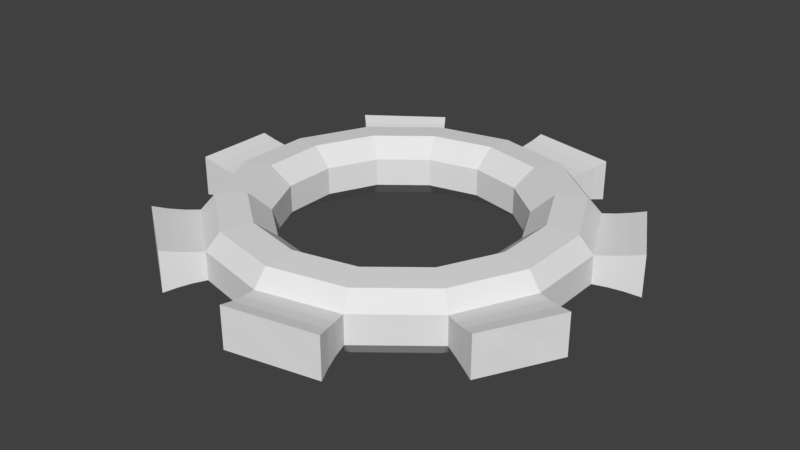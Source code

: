 # Source: cog_2.blend  (saved by Blender 2.79.0; exported with 4.5.12 LTS)
import bpy
from mathutils import Matrix  # noqa: F401  (used for matrix-valued properties, if any)

bpy.ops.wm.read_factory_settings(use_empty=True)
scene = bpy.context.scene
scene.name = 'Scene'

# ---- collections
col_collection_1 = bpy.data.collections.new('Collection 1'); scene.collection.children.link(col_collection_1)

# ---- world
world_world = bpy.data.worlds.new('World'); scene.world = world_world
world_world.color = (0.05088, 0.05088, 0.05088)
world_world.use_sun_shadow = False
world_world.sun_shadow_jitter_overblur = 0.0
world_world.cycles.sampling_method = 'MANUAL'

# ---- meshes
me_cylinder_001 = bpy.data.meshes.new('Cylinder.001')
me_cylinder_001.from_pydata([(-0.002928, 1.542, -0.119), (-0.002928, 1.542, 0.119), (0.6708, 1.389, -0.119), (0.6708, 1.389, 0.119), (1.202, 0.9614, -0.119), (1.202, 0.9614, 0.119), (1.502, 0.3431, -0.119), (1.502, 0.3431, 0.119), (1.502, -0.3431, -0.119), (1.502, -0.3431, 0.119), (1.202, -0.9614, -0.119), (1.202, -0.9614, 0.119), (0.6708, -1.389, -0.119), (0.6708, -1.389, 0.119), (-0.002928, -1.542, -0.119), (-0.002928, -1.542, 0.119), (-0.6656, -1.389, -0.119), (-0.6656, -1.389, 0.119), (-1.206, -0.9614, -0.119), (-1.206, -0.9614, 0.119), (-1.501, -0.3431, -0.119), (-1.501, -0.3431, 0.119), (-1.501, 0.3431, -0.119), (-1.501, 0.3431, 0.119), (-1.206, 0.9614, -0.119), (-1.206, 0.9614, 0.119), (-0.6656, 1.389, -0.119), (-0.6656, 1.389, 0.119), (0.03796, 1.881, -0.1736), (0.7858, 1.728, -0.1736), (0.7858, 1.728, 0.1736), (0.03796, 1.881, 0.1736), (1.501, 1.112, 0.1736), (1.501, 1.112, -0.1736), (1.834, 0.4939, -0.1736), (1.834, 0.4939, 0.1736), (1.834, -0.4939, 0.1736), (1.834, -0.4939, -0.1736), (1.501, -1.112, -0.1736), (1.501, -1.112, 0.1736), (0.7858, -1.728, 0.1736), (0.7858, -1.728, -0.1736), (0.03796, -1.881, -0.1736), (0.03796, -1.881, 0.1736), (-0.8542, -1.661, 0.1736), (-0.8542, -1.661, -0.1736), (-1.454, -1.233, -0.1736), (-1.454, -1.233, 0.1736), (-1.851, -0.3431, 0.1736), (-1.851, -0.3431, -0.1736), (-1.851, 0.3431, -0.1736), (-1.851, 0.3431, 0.1736), (-1.454, 1.233, 0.1736), (-1.454, 1.233, -0.1736), (-0.8542, 1.661, -0.1736), (-0.8542, 1.661, 0.1736), (0.01469, 1.655, -0.1288), (0.02801, 1.768, -0.147), (0.7408, 1.615, -0.147), (0.7029, 1.502, -0.1288), (0.7029, 1.502, 0.1288), (0.7408, 1.615, 0.147), (0.02801, 1.768, 0.147), (0.01469, 1.655, 0.1288), (-1.281, 1.052, 0.1288), (-1.363, 1.143, 0.147), (-1.363, 1.143, -0.147), (-1.281, 1.052, -0.1288), (-0.7912, 1.57, -0.147), (-0.7294, 1.48, -0.1288), (-0.7294, 1.48, 0.1288), (-0.7912, 1.57, 0.147), (-1.612, -0.3431, -0.1288), (-1.727, -0.3431, -0.147), (-1.727, 0.3431, -0.147), (-1.612, 0.3431, -0.1288), (-1.612, 0.3431, 0.1288), (-1.727, 0.3431, 0.147), (-1.727, -0.3431, 0.147), (-1.612, -0.3431, 0.1288), (-0.7294, -1.48, 0.1288), (-0.7912, -1.57, 0.147), (-0.7912, -1.57, -0.147), (-0.7294, -1.48, -0.1288), (-1.363, -1.143, -0.147), (-1.281, -1.052, -0.1288), (-1.281, -1.052, 0.1288), (-1.363, -1.143, 0.147), (0.7029, -1.502, 0.1288), (0.7408, -1.615, 0.147), (0.7408, -1.615, -0.147), (0.7029, -1.502, -0.1288), (0.02801, -1.768, -0.147), (0.01469, -1.655, -0.1288), (0.01469, -1.655, 0.1288), (0.02801, -1.768, 0.147), (1.606, -0.3934, 0.1288), (1.715, -0.4437, 0.147), (1.715, -0.4437, -0.147), (1.606, -0.3934, -0.1288), (1.398, -1.062, -0.147), (1.3, -1.012, -0.1288), (1.3, -1.012, 0.1288), (1.398, -1.062, 0.147), (1.3, 1.012, 0.1288), (1.398, 1.062, 0.147), (1.398, 1.062, -0.147), (1.3, 1.012, -0.1288), (1.715, 0.4437, -0.147), (1.606, 0.3934, -0.1288), (1.606, 0.3934, 0.1288), (1.715, 0.4437, 0.147), (-1.071, 1.068, -0.119), (-0.9357, 1.175, -0.119), (-0.8006, 1.282, -0.119), (-0.8006, 1.282, 0.119), (-0.9357, 1.175, 0.119), (-1.071, 1.068, 0.119), (-1.304, 1.34, -0.1736), (-1.154, 1.447, -0.1736), (-1.004, 1.554, -0.1736), (-1.004, 1.554, 0.1736), (-1.154, 1.447, 0.1736), (-1.304, 1.34, 0.1736), (-0.8674, 1.373, 0.1288), (-1.005, 1.266, 0.1288), (-1.143, 1.159, 0.1288), (-0.9341, 1.463, 0.147), (-1.077, 1.356, 0.147), (-1.22, 1.25, 0.147), (-1.143, 1.159, -0.1288), (-1.005, 1.266, -0.1288), (-0.8674, 1.373, -0.1288), (-1.22, 1.25, -0.147), (-1.077, 1.356, -0.147), (-0.9341, 1.463, -0.147), (-1.501, -0.1144, -0.119), (-1.501, 0.1144, -0.119), (-1.501, 0.1144, 0.119), (-1.501, -0.1144, 0.119), (-1.851, -0.1144, -0.1736), (-1.851, 0.1144, -0.1736), (-1.851, 0.1144, 0.1736), (-1.851, -0.1144, 0.1736), (-1.612, -0.1144, -0.1288), (-1.612, 0.1144, -0.1288), (-1.727, -0.1144, -0.147), (-1.727, 0.1144, -0.147), (-1.612, 0.1144, 0.1288), (-1.612, -0.1144, 0.1288), (-1.727, 0.1144, 0.147), (-1.727, -0.1144, 0.147), (-0.8457, -1.247, -0.119), (-1.026, -1.104, -0.119), (-1.026, -1.104, 0.119), (-0.8457, -1.247, 0.119), (-1.054, -1.518, -0.1736), (-1.254, -1.376, -0.1736), (-1.254, -1.376, 0.1736), (-1.054, -1.518, 0.1736), (-1.097, -1.195, 0.1288), (-0.9134, -1.337, 0.1288), (-1.172, -1.285, 0.147), (-0.9818, -1.428, 0.147), (-0.9134, -1.337, -0.1288), (-1.097, -1.195, -0.1288), (-0.9818, -1.428, -0.147), (-1.172, -1.285, -0.147), (0.2217, 1.491, -0.119), (0.4462, 1.44, -0.119), (0.4462, 1.44, 0.119), (0.2217, 1.491, 0.119), (0.2872, 1.83, -0.1736), (0.5365, 1.779, -0.1736), (0.5365, 1.779, 0.1736), (0.2872, 1.83, 0.1736), (0.4735, 1.553, 0.1288), (0.2441, 1.604, 0.1288), (0.5032, 1.666, 0.147), (0.2656, 1.717, 0.147), (0.2441, 1.604, -0.1288), (0.4735, 1.553, -0.1288), (0.2656, 1.717, -0.147), (0.5032, 1.666, -0.147), (1.302, 0.7553, -0.119), (1.402, 0.5492, -0.119), (1.402, 0.5492, 0.119), (1.302, 0.7553, 0.119), (1.612, 0.9061, -0.1736), (1.723, 0.7, -0.1736), (1.723, 0.7, 0.1736), (1.612, 0.9061, 0.1736), (1.504, 0.5995, 0.1288), (1.402, 0.8056, 0.1288), (1.609, 0.6497, 0.147), (1.503, 0.8558, 0.147), (1.402, 0.8056, -0.1288), (1.504, 0.5995, -0.1288), (1.503, 0.8558, -0.147), (1.609, 0.6497, -0.147), (1.402, -0.5492, -0.119), (1.302, -0.7553, -0.119), (1.302, -0.7553, 0.119), (1.402, -0.5492, 0.119), (1.723, -0.7, -0.1736), (1.612, -0.9061, -0.1736), (1.612, -0.9061, 0.1736), (1.723, -0.7, 0.1736), (1.402, -0.8056, 0.1288), (1.504, -0.5995, 0.1288), (1.503, -0.8558, 0.147), (1.609, -0.6497, 0.147), (1.504, -0.5995, -0.1288), (1.402, -0.8056, -0.1288), (1.609, -0.6497, -0.147), (1.503, -0.8558, -0.147), (0.4462, -1.44, -0.119), (0.2217, -1.491, -0.119), (0.2217, -1.491, 0.119), (0.4462, -1.44, 0.119), (0.5365, -1.779, -0.1736), (0.2872, -1.83, -0.1736), (0.2872, -1.83, 0.1736), (0.5365, -1.779, 0.1736), (0.4735, -1.553, -0.1288), (0.2441, -1.604, -0.1288), (0.5032, -1.666, -0.147), (0.2656, -1.717, -0.147), (0.2441, -1.604, 0.1288), (0.4735, -1.553, 0.1288), (0.2656, -1.717, 0.147), (0.5032, -1.666, 0.147), (-0.003149, 1.542, 0.0), (0.671, 1.389, 0.0), (1.202, 0.9614, -5.818e-12), (1.502, 0.3431, -5.818e-12), (1.502, -0.3431, -5.818e-12), (1.202, -0.9614, -5.818e-12), (0.671, -1.389, -5.818e-12), (-0.003149, -1.542, -5.818e-12), (-0.6653, -1.389, -5.818e-12), (-1.206, -0.9614, -5.818e-12), (-1.501, -0.3431, -5.818e-12), (-1.501, 0.3431, -5.818e-12), (-1.206, 0.9614, -4.364e-11), (-0.6653, 1.389, -4.364e-11), (0.03796, 1.881, 0.0), (0.7858, 1.728, 0.0), (1.501, 1.112, -1.791e-10), (1.834, 0.4939, -1.791e-10), (1.834, -0.4939, -1.791e-10), (1.501, -1.112, -1.791e-10), (0.7858, -1.728, -1.791e-10), (0.03796, -1.881, -1.791e-10), (-0.8542, -1.661, -1.791e-10), (-1.454, -1.233, -1.791e-10), (-1.851, -0.3431, -1.791e-10), (-1.851, 0.3431, -1.791e-10), (-1.454, 1.233, -1.343e-09), (-0.8542, 1.661, -1.343e-09), (0.7032, 1.502, 0.0), (0.7411, 1.615, 0.0), (0.01427, 1.655, 0.0), (0.0276, 1.768, 0.0), (-0.7289, 1.48, -2.762e-10), (-0.7909, 1.57, -7.093e-10), (-1.281, 1.052, -2.762e-10), (-1.363, 1.143, -7.093e-10), (-1.612, -0.3431, -3.683e-11), (-1.727, -0.3431, -9.457e-11), (-1.612, 0.3431, -3.683e-11), (-1.727, 0.3431, -9.457e-11), (-1.281, -1.052, -3.683e-11), (-1.363, -1.143, -9.457e-11), (-0.7289, -1.48, -3.683e-11), (-0.7909, -1.57, -9.457e-11), (0.01427, -1.655, -3.683e-11), (0.0276, -1.768, -9.457e-11), (0.7032, -1.502, -3.683e-11), (0.7411, -1.615, -9.457e-11), (1.299, -1.012, -3.683e-11), (1.397, -1.062, -9.457e-11), (1.606, -0.3934, -3.683e-11), (1.715, -0.4437, -9.457e-11), (1.606, 0.3934, -3.683e-11), (1.715, 0.4437, -9.457e-11), (1.299, 1.012, -3.683e-11), (1.397, 1.062, -9.457e-11), (-1.294, 1.34, -7.032e-10), (-1.154, 1.447, -7.032e-10), (-1.014, 1.554, -7.032e-10), (-1.851, -0.1144, -9.376e-11), (-1.851, 0.1144, -9.376e-11), (-1.06, -1.518, -9.376e-11), (-1.248, -1.376, -9.376e-11), (0.2952, 1.83, 0.0), (0.5285, 1.779, 0.0), (1.616, 0.9061, -9.376e-11), (1.72, 0.7, -9.376e-11), (1.72, -0.7, -9.376e-11), (1.616, -0.9061, -9.376e-11), (0.5285, -1.779, -9.376e-11), (0.2952, -1.83, -9.376e-11), (0.4103, 1.335, -0.251), (0.6181, 1.288, -0.251), (0.2026, 1.382, 0.251), (-0.005129, 1.429, 0.251), (1.11, 0.8923, -0.251), (1.11, 0.8923, 0.251), (0.6181, 1.288, 0.251), (1.295, 0.511, -0.251), (1.387, 0.3204, -0.251), (1.202, 0.7016, 0.251), (1.387, -0.3143, -0.251), (1.387, -0.3143, 0.251), (1.387, 0.3204, 0.251), (1.202, -0.6956, -0.251), (1.11, -0.8862, -0.251), (1.295, -0.5049, 0.251), (0.6181, -1.282, -0.251), (0.6181, -1.282, 0.251), (1.11, -0.8862, 0.251), (0.2026, -1.376, -0.251), (-0.005129, -1.423, -0.251), (0.4103, -1.329, 0.251), (-0.618, -1.282, -0.251), (-0.618, -1.282, 0.251), (-0.005129, -1.423, 0.251), (-0.9512, -1.018, -0.251), (-1.118, -0.8862, -0.251), (-0.7846, -1.15, 0.251), (-1.391, -0.3143, -0.251), (-1.391, -0.3143, 0.251), (-1.118, -0.8862, 0.251), (-1.391, 0.1088, -0.251), (-1.391, 0.3204, -0.251), (-1.391, -0.1027, 0.251), (-1.118, 0.8923, -0.251), (-1.118, 0.8923, 0.251), (-1.391, 0.3204, 0.251), (-0.743, 1.189, -0.251), (-0.618, 1.288, -0.251), (-0.9929, 0.9912, 0.251), (-0.005129, 1.429, -0.251), (-0.618, 1.288, 0.251), (-0.9929, 0.9912, -0.251), (-0.8679, 1.09, -0.251), (-0.743, 1.189, 0.251), (-0.8679, 1.09, 0.251), (-1.391, -0.1027, -0.251), (-1.391, 0.1088, 0.251), (-0.7846, -1.15, -0.251), (-0.9512, -1.018, 0.251), (0.2026, 1.382, -0.251), (0.4103, 1.335, 0.251), (1.202, 0.7016, -0.251), (1.295, 0.511, 0.251), (1.295, -0.5049, -0.251), (1.202, -0.6956, 0.251), (0.4103, -1.329, -0.251), (0.2026, -1.376, 0.251), (0.3325, 1.107, -0.2661), (0.5036, 1.068, -0.2661), (0.1613, 1.146, 0.2661), (-0.009905, 1.185, 0.2661), (0.9086, 0.7424, -0.2661), (0.9086, 0.7424, 0.2661), (0.5036, 1.068, 0.2661), (1.061, 0.4282, -0.2661), (1.137, 0.2711, -0.2661), (0.9848, 0.5853, 0.2661), (1.137, -0.2519, -0.2661), (1.137, -0.2519, 0.2661), (1.137, 0.2711, 0.2661), (0.9848, -0.566, -0.2661), (0.9086, -0.7231, -0.2661), (1.061, -0.4089, 0.2661), (0.5036, -1.049, -0.2661), (0.5036, -1.049, 0.2661), (0.9086, -0.7231, 0.2661), (0.1613, -1.127, -0.2661), (-0.009904, -1.166, -0.2661), (0.3325, -1.088, 0.2661), (-0.515, -1.049, -0.2661), (-0.515, -1.049, 0.2661), (-0.009904, -1.166, 0.2661), (-0.7895, -0.8318, -0.2661), (-0.9268, -0.7231, -0.2661), (-0.6522, -0.9405, 0.2661), (-1.152, -0.2519, -0.2661), (-1.152, -0.2519, 0.2661), (-0.9268, -0.7231, 0.2661), (-1.152, 0.09681, -0.2661), (-1.152, 0.2711, -0.2661), (-1.152, -0.07753, 0.2661), (-0.9268, 0.7424, -0.2661), (-0.9268, 0.7424, 0.2661), (-1.152, 0.2711, 0.2661), (-0.6179, 0.9869, -0.2661), (-0.515, 1.068, -0.2661), (-0.8238, 0.8239, 0.2661), (-0.009905, 1.185, -0.2661), (-0.515, 1.068, 0.2661), (-0.8238, 0.8239, -0.2661), (-0.7209, 0.9054, -0.2661), (-0.6179, 0.9869, 0.2661), (-0.7209, 0.9054, 0.2661), (-1.152, -0.07753, -0.2661), (-1.152, 0.09681, 0.2661), (-0.6522, -0.9405, -0.2661), (-0.7895, -0.8318, 0.2661), (0.1613, 1.146, -0.2661), (0.3325, 1.107, 0.2661), (0.9848, 0.5853, -0.2661), (1.061, 0.4282, 0.2661), (1.061, -0.4089, -0.2661), (0.9848, -0.566, 0.2661), (0.3325, -1.088, -0.2661), (0.1613, -1.127, 0.2661), (0.2768, 0.9445, -0.1176), (0.4218, 0.9116, -0.1176), (0.1317, 0.9773, 0.1176), (-0.01332, 1.01, 0.1176), (0.765, 0.6353, -0.1176), (0.765, 0.6353, 0.1176), (0.4218, 0.9116, 0.1176), (0.8941, 0.3691, -0.1176), (0.9587, 0.2359, -0.1176), (0.8296, 0.5022, 0.1176), (0.9587, -0.2072, -0.1176), (0.9587, -0.2072, 0.1176), (0.9587, 0.2359, 0.1176), (0.8296, -0.4734, -0.1176), (0.765, -0.6065, -0.1176), (0.8941, -0.3403, 0.1176), (0.4218, -0.8829, -0.1176), (0.4218, -0.8829, 0.1176), (0.765, -0.6065, 0.1176), (0.1317, -0.9486, -0.1176), (-0.01332, -0.9815, -0.1176), (0.2768, -0.9157, 0.1176), (-0.4413, -0.8829, -0.1176), (-0.4413, -0.8829, 0.1176), (-0.01332, -0.9815, 0.1176), (-0.6739, -0.6987, -0.1176), (-0.7902, -0.6065, -0.1176), (-0.5576, -0.7908, 0.1176), (-0.9807, -0.2072, -0.1176), (-0.9807, -0.2072, 0.1176), (-0.7902, -0.6065, 0.1176), (-0.9807, 0.08822, -0.1176), (-0.9807, 0.2359, -0.1176), (-0.9807, -0.05951, 0.1176), (-0.7902, 0.6353, -0.1176), (-0.7902, 0.6353, 0.1176), (-0.9807, 0.2359, 0.1176), (-0.5285, 0.8425, -0.1176), (-0.4413, 0.9116, -0.1176), (-0.703, 0.7043, 0.1176), (-0.01332, 1.01, -0.1176), (-0.4413, 0.9116, 0.1176), (-0.703, 0.7043, -0.1176), (-0.6158, 0.7734, -0.1176), (-0.5285, 0.8425, 0.1176), (-0.6158, 0.7734, 0.1176), (-0.9807, -0.05951, -0.1176), (-0.9807, 0.08822, 0.1176), (-0.5576, -0.7908, -0.1176), (-0.6739, -0.6987, 0.1176), (0.1317, 0.9773, -0.1176), (0.2768, 0.9445, 0.1176), (0.8296, 0.5022, -0.1176), (0.8941, 0.3691, 0.1176), (0.8941, -0.3403, -0.1176), (0.8296, -0.4734, 0.1176), (0.2768, -0.9157, -0.1176), (0.1317, -0.9486, 0.1176)], [], [(230, 95, 43, 222), (233, 3, 5, 234), (271, 74, 50, 257), (235, 7, 9, 236), (287, 105, 32, 248), (237, 11, 13, 238), (226, 90, 41, 220), (239, 15, 17, 240), (150, 77, 51, 142), (241, 19, 21, 242), (279, 89, 40, 252), (243, 23, 25, 244), (217, 14, 323, 322), (146, 73, 49, 140), (245, 27, 1, 232), (13, 11, 321, 320), (296, 174, 30, 247), (298, 190, 35, 249), (300, 206, 39, 251), (302, 222, 43, 253), (294, 158, 47, 255), (292, 142, 51, 257), (290, 121, 55, 259), (198, 106, 33, 188), (277, 92, 42, 253), (194, 111, 35, 190), (285, 108, 34, 249), (267, 65, 52, 258), (133, 66, 53, 118), (275, 81, 44, 254), (127, 71, 55, 121), (166, 82, 45, 156), (283, 97, 36, 250), (265, 68, 54, 259), (162, 87, 47, 158), (214, 98, 37, 204), (182, 57, 28, 172), (273, 84, 46, 255), (210, 103, 39, 206), (178, 61, 30, 174), (281, 100, 38, 251), (263, 62, 31, 246), (261, 58, 29, 247), (269, 78, 48, 256), (233, 2, 59, 260), (260, 59, 58, 261), (232, 1, 63, 262), (262, 63, 62, 263), (170, 3, 60, 176), (176, 60, 61, 178), (168, 0, 56, 180), (180, 56, 57, 182), (245, 26, 69, 264), (264, 69, 68, 265), (115, 27, 70, 124), (124, 70, 71, 127), (112, 24, 67, 130), (130, 67, 66, 133), (244, 25, 64, 266), (266, 64, 65, 267), (242, 21, 79, 268), (268, 79, 78, 269), (136, 20, 72, 144), (144, 72, 73, 146), (138, 23, 76, 148), (148, 76, 77, 150), (243, 22, 75, 270), (270, 75, 74, 271), (241, 18, 85, 272), (272, 85, 84, 273), (154, 19, 86, 160), (160, 86, 87, 162), (152, 16, 83, 164), (164, 83, 82, 166), (240, 17, 80, 274), (274, 80, 81, 275), (239, 14, 93, 276), (276, 93, 92, 277), (238, 13, 88, 278), (278, 88, 89, 279), (216, 12, 91, 224), (224, 91, 90, 226), (218, 15, 94, 228), (228, 94, 95, 230), (237, 10, 101, 280), (280, 101, 100, 281), (202, 11, 102, 208), (208, 102, 103, 210), (200, 8, 99, 212), (212, 99, 98, 214), (236, 9, 96, 282), (282, 96, 97, 283), (235, 6, 109, 284), (284, 109, 108, 285), (186, 7, 110, 192), (192, 110, 111, 194), (184, 4, 107, 196), (196, 107, 106, 198), (234, 5, 104, 286), (286, 104, 105, 287), (69, 132, 135, 68), (132, 131, 134, 135), (131, 130, 133, 134), (26, 114, 132, 69), (114, 113, 131, 132), (113, 112, 130, 131), (64, 126, 129, 65), (126, 125, 128, 129), (125, 124, 127, 128), (25, 117, 126, 64), (117, 116, 125, 126), (116, 115, 124, 125), (65, 129, 123, 52), (129, 128, 122, 123), (128, 127, 121, 122), (68, 135, 120, 54), (135, 134, 119, 120), (134, 133, 118, 119), (258, 52, 123, 288), (288, 123, 122, 289), (289, 122, 121, 290), (79, 149, 151, 78), (149, 148, 150, 151), (21, 139, 149, 79), (139, 138, 148, 149), (75, 145, 147, 74), (145, 144, 146, 147), (22, 137, 145, 75), (137, 136, 144, 145), (256, 48, 143, 291), (291, 143, 142, 292), (74, 147, 141, 50), (147, 146, 140, 141), (78, 151, 143, 48), (151, 150, 142, 143), (85, 165, 167, 84), (165, 164, 166, 167), (18, 153, 165, 85), (153, 152, 164, 165), (80, 161, 163, 81), (161, 160, 162, 163), (17, 155, 161, 80), (155, 154, 160, 161), (81, 163, 159, 44), (163, 162, 158, 159), (84, 167, 157, 46), (167, 166, 156, 157), (254, 44, 159, 293), (293, 159, 158, 294), (59, 181, 183, 58), (181, 180, 182, 183), (2, 169, 181, 59), (169, 168, 180, 181), (63, 177, 179, 62), (177, 176, 178, 179), (1, 171, 177, 63), (171, 170, 176, 177), (62, 179, 175, 31), (179, 178, 174, 175), (58, 183, 173, 29), (183, 182, 172, 173), (246, 31, 175, 295), (295, 175, 174, 296), (109, 197, 199, 108), (197, 196, 198, 199), (6, 185, 197, 109), (185, 184, 196, 197), (104, 193, 195, 105), (193, 192, 194, 195), (5, 187, 193, 104), (187, 186, 192, 193), (105, 195, 191, 32), (195, 194, 190, 191), (108, 199, 189, 34), (199, 198, 188, 189), (248, 32, 191, 297), (297, 191, 190, 298), (101, 213, 215, 100), (213, 212, 214, 215), (10, 201, 213, 101), (201, 200, 212, 213), (96, 209, 211, 97), (209, 208, 210, 211), (9, 203, 209, 96), (203, 202, 208, 209), (97, 211, 207, 36), (211, 210, 206, 207), (100, 215, 205, 38), (215, 214, 204, 205), (250, 36, 207, 299), (299, 207, 206, 300), (88, 229, 231, 89), (229, 228, 230, 231), (13, 219, 229, 88), (219, 218, 228, 229), (93, 225, 227, 92), (225, 224, 226, 227), (14, 217, 225, 93), (217, 216, 224, 225), (252, 40, 223, 301), (301, 223, 222, 302), (92, 227, 221, 42), (227, 226, 220, 221), (89, 231, 223, 40), (231, 230, 222, 223), (220, 301, 302, 221), (41, 252, 301, 220), (204, 299, 300, 205), (37, 250, 299, 204), (188, 297, 298, 189), (33, 248, 297, 188), (172, 295, 296, 173), (28, 246, 295, 172), (156, 293, 294, 157), (45, 254, 293, 156), (140, 291, 292, 141), (49, 256, 291, 140), (119, 289, 290, 120), (118, 288, 289, 119), (53, 258, 288, 118), (107, 286, 287, 106), (4, 234, 286, 107), (110, 284, 285, 111), (7, 235, 284, 110), (99, 282, 283, 98), (8, 236, 282, 99), (102, 280, 281, 103), (11, 237, 280, 102), (91, 278, 279, 90), (12, 238, 278, 91), (94, 276, 277, 95), (15, 239, 276, 94), (83, 274, 275, 82), (16, 240, 274, 83), (86, 272, 273, 87), (19, 241, 272, 86), (76, 270, 271, 77), (23, 243, 270, 76), (72, 268, 269, 73), (20, 242, 268, 72), (67, 266, 267, 66), (24, 244, 266, 67), (70, 264, 265, 71), (27, 245, 264, 70), (56, 262, 263, 57), (0, 232, 262, 56), (60, 260, 261, 61), (3, 233, 260, 60), (73, 269, 256, 49), (61, 261, 247, 30), (57, 263, 246, 28), (103, 281, 251, 39), (87, 273, 255, 47), (71, 265, 259, 55), (98, 283, 250, 37), (82, 275, 254, 45), (66, 267, 258, 53), (111, 285, 249, 35), (95, 277, 253, 43), (120, 290, 259, 54), (141, 292, 257, 50), (157, 294, 255, 46), (221, 302, 253, 42), (205, 300, 251, 38), (189, 298, 249, 34), (173, 296, 247, 29), (26, 245, 232, 0), (22, 243, 244, 24), (90, 279, 252, 41), (18, 241, 242, 20), (14, 239, 240, 16), (10, 237, 238, 12), (106, 287, 248, 33), (6, 235, 236, 8), (77, 271, 257, 51), (2, 233, 234, 4), (330, 326, 384, 388), (353, 303, 361, 411), (20, 136, 349, 331), (219, 13, 320, 324), (136, 137, 334, 349), (23, 138, 350, 339), (14, 16, 325, 323), (138, 139, 336, 350), (16, 152, 351, 325), (17, 15, 327, 326), (152, 153, 328, 351), (153, 18, 329, 328), (19, 154, 352, 333), (155, 17, 326, 330), (154, 155, 330, 352), (169, 2, 304, 303), (24, 112, 345, 337), (0, 168, 353, 343), (171, 1, 306, 305), (112, 113, 346, 345), (168, 169, 303, 353), (18, 20, 331, 329), (113, 114, 340, 346), (3, 170, 354, 309), (21, 19, 333, 332), (27, 115, 347, 344), (170, 171, 305, 354), (2, 4, 307, 304), (115, 116, 348, 347), (4, 184, 355, 307), (137, 22, 335, 334), (5, 3, 309, 308), (116, 117, 342, 348), (184, 185, 310, 355), (139, 21, 332, 336), (7, 186, 356, 315), (185, 6, 311, 310), (186, 187, 312, 356), (22, 24, 337, 335), (187, 5, 308, 312), (8, 200, 357, 313), (25, 23, 339, 338), (200, 201, 316, 357), (6, 8, 313, 311), (11, 202, 358, 321), (114, 26, 341, 340), (9, 7, 315, 314), (202, 203, 318, 358), (117, 25, 338, 342), (12, 216, 359, 319), (216, 217, 322, 359), (201, 10, 317, 316), (26, 0, 343, 341), (15, 218, 360, 327), (203, 9, 314, 318), (1, 27, 344, 306), (218, 219, 324, 360), (10, 12, 319, 317), (405, 406, 464, 463), (370, 366, 424, 428), (309, 354, 412, 367), (329, 331, 389, 387), (354, 305, 363, 412), (332, 333, 391, 390), (307, 355, 413, 365), (334, 335, 393, 392), (355, 310, 368, 413), (336, 332, 390, 394), (315, 356, 414, 373), (335, 337, 395, 393), (356, 312, 370, 414), (338, 339, 397, 396), (313, 357, 415, 371), (340, 341, 399, 398), (357, 316, 374, 415), (342, 338, 396, 400), (321, 358, 416, 379), (341, 343, 401, 399), (303, 304, 362, 361), (358, 318, 376, 416), (306, 344, 402, 364), (305, 306, 364, 363), (319, 359, 417, 377), (337, 345, 403, 395), (304, 307, 365, 362), (359, 322, 380, 417), (345, 346, 404, 403), (308, 309, 367, 366), (327, 360, 418, 385), (346, 340, 398, 404), (310, 311, 369, 368), (360, 324, 382, 418), (344, 347, 405, 402), (312, 308, 366, 370), (347, 348, 406, 405), (311, 313, 371, 369), (348, 342, 400, 406), (314, 315, 373, 372), (331, 349, 407, 389), (316, 317, 375, 374), (349, 334, 392, 407), (318, 314, 372, 376), (339, 350, 408, 397), (317, 319, 377, 375), (350, 336, 394, 408), (320, 321, 379, 378), (325, 351, 409, 383), (322, 323, 381, 380), (351, 328, 386, 409), (324, 320, 378, 382), (333, 352, 410, 391), (323, 325, 383, 381), (352, 330, 388, 410), (326, 327, 385, 384), (343, 353, 411, 401), (328, 329, 387, 386), (369, 371, 429, 427), (406, 400, 458, 464), (372, 373, 431, 430), (389, 407, 465, 447), (374, 375, 433, 432), (407, 392, 450, 465), (376, 372, 430, 434), (397, 408, 466, 455), (375, 377, 435, 433), (408, 394, 452, 466), (378, 379, 437, 436), (383, 409, 467, 441), (380, 381, 439, 438), (409, 386, 444, 467), (382, 378, 436, 440), (391, 410, 468, 449), (381, 383, 441, 439), (410, 388, 446, 468), (384, 385, 443, 442), (401, 411, 469, 459), (386, 387, 445, 444), (411, 361, 419, 469), (388, 384, 442, 446), (367, 412, 470, 425), (387, 389, 447, 445), (412, 363, 421, 470), (390, 391, 449, 448), (365, 413, 471, 423), (392, 393, 451, 450), (413, 368, 426, 471), (394, 390, 448, 452), (373, 414, 472, 431), (393, 395, 453, 451), (414, 370, 428, 472), (396, 397, 455, 454), (371, 415, 473, 429), (398, 399, 457, 456), (415, 374, 432, 473), (400, 396, 454, 458), (379, 416, 474, 437), (399, 401, 459, 457), (361, 362, 420, 419), (416, 376, 434, 474), (364, 402, 460, 422), (363, 364, 422, 421), (377, 417, 475, 435), (395, 403, 461, 453), (362, 365, 423, 420), (417, 380, 438, 475), (403, 404, 462, 461), (366, 367, 425, 424), (385, 418, 476, 443), (404, 398, 456, 462), (368, 369, 427, 426), (418, 382, 440, 476), (402, 405, 463, 460), (452, 448, 447, 465), (465, 450, 466, 452), (450, 451, 455, 466), (451, 453, 454, 455), (458, 454, 453, 461), (461, 462, 464, 458), (462, 456, 463, 464), (456, 457, 460, 463), (457, 459, 422, 460), (421, 422, 459, 469), (469, 419, 470, 421), (419, 420, 425, 470), (420, 423, 424, 425), (428, 424, 423, 471), (471, 426, 472, 428), (426, 427, 431, 472), (427, 429, 430, 431), (434, 430, 429, 473), (473, 432, 474, 434), (432, 433, 437, 474), (433, 435, 436, 437), (440, 436, 435, 475), (475, 438, 476, 440), (438, 439, 443, 476), (439, 441, 442, 443), (446, 442, 441, 467), (467, 444, 468, 446), (444, 445, 449, 468), (445, 447, 448, 449)])
me_cylinder_001.use_remesh_preserve_volume = False
me_cylinder_001.use_remesh_preserve_attributes = False
me_cylinder_001.use_mirror_vertex_groups = False
me_cylinder_001.update()

# ---- objects
ob_cog2 = bpy.data.objects.new('Cog2', me_cylinder_001)

# ---- transforms, parenting, visibility, modifiers, constraints
ob_cog2.location = (0.0, 0.0, 0.0)
ob_cog2.lineart.crease_threshold = 0.0

# ---- collection membership
col_collection_1.objects.link(ob_cog2)

# ---- scene / render settings (as saved in the file)
scene.frame_start = 1; scene.frame_end = 250; scene.frame_set(1)
scene.render.engine = 'BLENDER_EEVEE_NEXT'
scene.render.resolution_percentage = 50
scene.render.dither_intensity = 0.0
scene.cycles.use_denoising = False
scene.cycles.samples = 128
scene.cycles.sampling_pattern = 'TABULATED_SOBOL'
scene.cycles.use_adaptive_sampling = False
scene.cycles.use_light_tree = False
scene.cycles.blur_glossy = 0.0
scene.cycles.sample_clamp_indirect = 0.0
scene.view_settings.view_transform = 'Standard'
bpy.context.view_layer.update()

# ---- added for rendering (the .blend has no active camera and no usable light): camera, sun
cam_auto = bpy.data.cameras.new('AutoCamera')
cam_auto.lens = 50.0
cam_auto.sensor_width = 36.0
cam_auto.clip_end = 1000.0
ob_auto_camera = bpy.data.objects.new('AutoCamera', cam_auto)
scene.collection.objects.link(ob_auto_camera)
ob_auto_camera.location = (4.88841, -5.87622, 3.91748)
ob_auto_camera.rotation_euler = (1.09748, -7.21219e-08, 0.694738)
scene.camera = ob_auto_camera
light_auto_sun = bpy.data.lights.new('AutoSun', 'SUN')
light_auto_sun.energy = 3.0
light_auto_sun.angle = 0.0523599
ob_auto_sun = bpy.data.objects.new('AutoSun', light_auto_sun)
scene.collection.objects.link(ob_auto_sun)
ob_auto_sun.rotation_euler = (0.872665, 0.174533, 0.523599)
bpy.context.view_layer.update()
